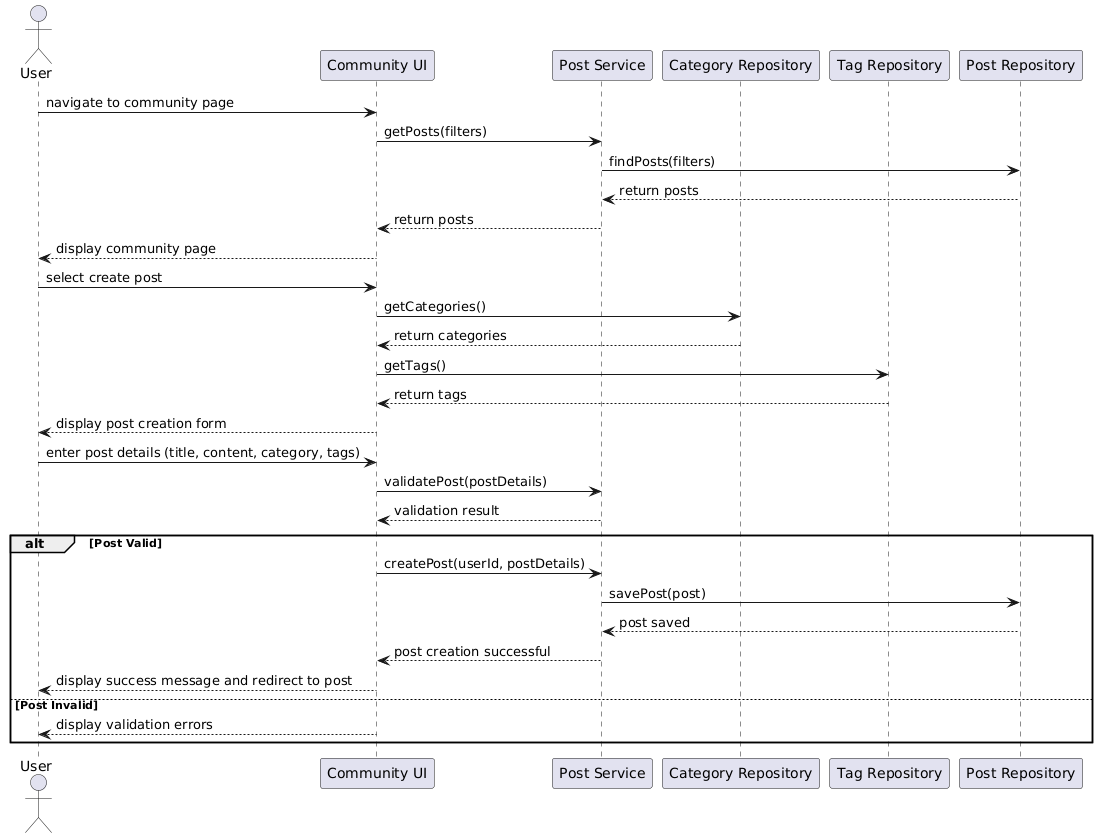

The diagram above was rendered by PlantUML. Its source (embedded in the PNG):
@startuml
actor User
participant "Community UI" as UI
participant "Post Service" as PostService
participant "Category Repository" as CategoryRepo
participant "Tag Repository" as TagRepo
participant "Post Repository" as PostRepo

User -> UI: navigate to community page
UI -> PostService: getPosts(filters)
PostService -> PostRepo: findPosts(filters)
PostRepo --> PostService: return posts
PostService --> UI: return posts
UI --> User: display community page

User -> UI: select create post
UI -> CategoryRepo: getCategories()
CategoryRepo --> UI: return categories
UI -> TagRepo: getTags()
TagRepo --> UI: return tags
UI --> User: display post creation form

User -> UI: enter post details (title, content, category, tags)
UI -> PostService: validatePost(postDetails)
PostService --> UI: validation result

alt Post Valid
    UI -> PostService: createPost(userId, postDetails)
    PostService -> PostRepo: savePost(post)
    PostRepo --> PostService: post saved
    PostService --> UI: post creation successful
    UI --> User: display success message and redirect to post
else Post Invalid
    UI --> User: display validation errors
end
@enduml